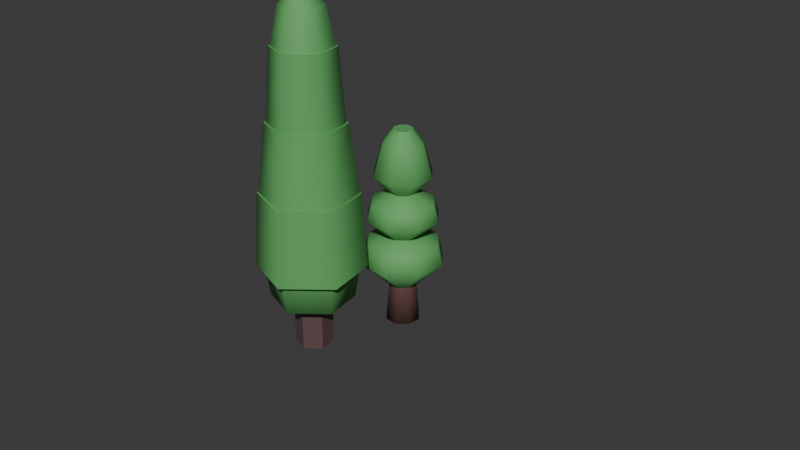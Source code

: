 # Source: natureaaa.blend  (saved by Blender 4.1.23; exported with 4.5.12 LTS)
import bpy
from mathutils import Matrix  # noqa: F401  (used for matrix-valued properties, if any)

bpy.ops.wm.read_factory_settings(use_empty=True)
scene = bpy.context.scene
scene.name = 'Scene'

# ---- collections
col_collection = bpy.data.collections.new('Collection'); scene.collection.children.link(col_collection)

# ---- materials (node trees are filled in below, after node groups)
mat_material_006 = bpy.data.materials.new('Material.006')
mat_material_006.use_transparent_shadow = False
mat_material_009 = bpy.data.materials.new('Material.009')
mat_material_009.use_transparent_shadow = False
mat_material_008 = bpy.data.materials.new('Material.008')
mat_material_008.use_transparent_shadow = False

# ---- material node trees
mat_material_006.use_nodes = True; mat_material_006.node_tree.nodes.clear()
_N = mat_material_006.node_tree.nodes; _L = mat_material_006.node_tree.links
n0 = _N.new('ShaderNodeBsdfPrincipled'); n0.name = 'Principled BSDF'; n0.location = (10, 300)
n0.inputs[0].default_value = (0.1309, 0.06345, 0.05655, 1.0)
n1 = _N.new('ShaderNodeOutputMaterial'); n1.name = 'Material Output'; n1.location = (300, 300)
_L.new(n0.outputs[0], n1.inputs[0])
n1.is_active_output = True
mat_material_009.use_nodes = True; mat_material_009.node_tree.nodes.clear()
_N = mat_material_009.node_tree.nodes; _L = mat_material_009.node_tree.links
n0 = _N.new('ShaderNodeBsdfPrincipled'); n0.name = 'Principled BSDF'; n0.location = (10, 300)
n0.inputs[0].default_value = (0.1134, 0.3934, 0.1143, 1.0)
n0.inputs[2].default_value = 0.7199
n1 = _N.new('ShaderNodeOutputMaterial'); n1.name = 'Material Output'; n1.location = (300, 300)
_L.new(n0.outputs[0], n1.inputs[0])
n1.is_active_output = True
mat_material_008.use_nodes = True; mat_material_008.node_tree.nodes.clear()
_N = mat_material_008.node_tree.nodes; _L = mat_material_008.node_tree.links
n0 = _N.new('ShaderNodeBsdfPrincipled'); n0.name = 'Principled BSDF'; n0.location = (10, 300)
n0.inputs[0].default_value = (0.1283, 0.07201, 0.0741, 1.0)
n1 = _N.new('ShaderNodeOutputMaterial'); n1.name = 'Material Output'; n1.location = (300, 300)
_L.new(n0.outputs[0], n1.inputs[0])
n1.is_active_output = True

# ---- world
world_world = bpy.data.worlds.new('World'); scene.world = world_world
world_world.use_nodes = True; world_world.node_tree.nodes.clear()
_N = world_world.node_tree.nodes; _L = world_world.node_tree.links
n0 = _N.new('ShaderNodeOutputWorld'); n0.name = 'World Output'; n0.location = (300, 300)
n1 = _N.new('ShaderNodeBackground'); n1.name = 'Background'; n1.location = (10, 300)
n1.inputs[0].default_value = (0.05088, 0.05088, 0.05088, 1.0)
_L.new(n1.outputs[0], n0.inputs[0])
n0.is_active_output = True
world_world.color = (0.05088, 0.05088, 0.05088)
world_world.use_sun_shadow = False
world_world.sun_shadow_jitter_overblur = 0.0

# ---- meshes
me_cylinder_016 = bpy.data.meshes.new('Cylinder.016')
me_cylinder_016.from_pydata([(0.8203, 0.2295, -3.909), (0.4546, 0.1272, 5.873), (0.7423, -0.4177, -3.909), (0.4114, -0.2315, 5.873), (0.2295, -0.8203, -3.909), (0.1272, -0.4546, 5.873), (-0.4177, -0.7423, -3.909), (-0.2315, -0.4114, 5.873), (-0.8203, -0.2295, -3.909), (-0.4546, -0.1272, 5.873), (-0.7423, 0.4177, -3.909), (-0.4114, 0.2315, 5.873), (-0.2295, 0.8203, -3.909), (-0.1272, 0.4546, 5.873), (0.4177, 0.7423, -3.909), (0.2315, 0.4114, 5.873), (0.6586, 0.1843, -2.002), (0.7717, 0.2159, 0.5986), (0.5878, 0.1645, 2.768), (0.5319, -0.2993, 2.768), (0.6984, -0.393, 0.5986), (0.596, -0.3354, -2.002), (0.1645, -0.5878, 2.768), (0.2159, -0.7717, 0.5986), (0.1843, -0.6586, -2.002), (-0.2993, -0.5319, 2.768), (-0.393, -0.6984, 0.5986), (-0.3354, -0.596, -2.002), (-0.5878, -0.1645, 2.768), (-0.7717, -0.2159, 0.5986), (-0.6586, -0.1843, -2.002), (-0.5319, 0.2993, 2.768), (-0.6984, 0.393, 0.5986), (-0.596, 0.3354, -2.002), (-0.1645, 0.5878, 2.768), (-0.2159, 0.7717, 0.5986), (-0.1843, 0.6586, -2.002), (0.2993, 0.5319, 2.768), (0.393, 0.6984, 0.5986), (0.3354, 0.596, -2.002), (1.958, 0.5479, -0.7188), (1.691, 0.4732, 0.2933), (1.531, -0.8614, 0.2933), (1.772, -0.9973, -0.7188), (0.4732, -1.691, 0.2933), (0.5479, -1.958, -0.7188), (-0.8614, -1.531, 0.2933), (-0.9973, -1.772, -0.7188), (-1.691, -0.4732, 0.2933), (-1.958, -0.5479, -0.7188), (-1.531, 0.8614, 0.2933), (-1.772, 0.9973, -0.7188), (-0.4732, 1.691, 0.2933), (-0.5479, 1.958, -0.7188), (0.8614, 1.531, 0.2933), (0.9973, 1.772, -0.7188), (1.714, 0.4797, 1.475), (1.473, 0.4121, 2.326), (1.333, -0.7501, 2.326), (1.551, -0.8731, 1.475), (0.4121, -1.473, 2.326), (0.4797, -1.714, 1.475), (-0.7501, -1.333, 2.326), (-0.8731, -1.551, 1.475), (-1.473, -0.4121, 2.326), (-1.714, -0.4797, 1.475), (-1.333, 0.7501, 2.326), (-1.551, 0.8731, 1.475), (-0.4121, 1.473, 2.326), (-0.4797, 1.714, 1.475), (0.7501, 1.333, 2.326), (0.8731, 1.551, 1.475), (0.8587, -0.4832, 5.211), (0.9489, 0.2655, 5.211), (1.388, 0.3883, 3.654), (0.2655, -0.9489, 5.211), (-0.4832, -0.8587, 5.211), (-0.9489, -0.2655, 5.211), (-0.8587, 0.4832, 5.211), (-0.2655, 0.9489, 5.211), (0.4832, 0.8587, 5.211), (1.256, -0.7068, 3.654), (0.3883, -1.388, 3.654), (-0.7068, -1.256, 3.654), (-1.388, -0.3883, 3.654), (-1.256, 0.7068, 3.654), (-0.3883, 1.388, 3.654), (0.7068, 1.256, 3.654)], [], [(15, 1, 73, 80), (5, 7, 76, 75), (31, 28, 84, 85), (9, 11, 78, 77), (25, 22, 82, 83), (18, 37, 87, 74), (3, 1, 15, 13, 11, 9, 7, 5), (13, 15, 80, 79), (3, 5, 75, 72), (0, 2, 4, 6, 8, 10, 12, 14), (14, 39, 16, 0), (20, 23, 44, 42), (23, 20, 59, 61), (12, 36, 39, 14), (35, 38, 54, 52), (38, 35, 69, 71), (10, 33, 36, 12), (24, 21, 43, 45), (28, 31, 66, 64), (8, 30, 33, 10), (39, 36, 53, 55), (32, 29, 65, 67), (6, 27, 30, 8), (29, 32, 50, 48), (22, 25, 62, 60), (4, 24, 27, 6), (33, 30, 49, 51), (37, 18, 57, 70), (2, 21, 24, 4), (23, 26, 46, 44), (26, 23, 61, 63), (0, 16, 21, 2), (38, 17, 41, 54), (17, 38, 71, 56), (55, 54, 41, 40), (53, 52, 54, 55), (51, 50, 52, 53), (49, 48, 50, 51), (47, 46, 48, 49), (45, 44, 46, 47), (43, 42, 44, 45), (40, 41, 42, 43), (30, 27, 47, 49), (26, 29, 48, 46), (36, 33, 51, 53), (21, 16, 40, 43), (32, 35, 52, 50), (17, 20, 42, 41), (16, 39, 55, 40), (27, 24, 45, 47), (71, 70, 57, 56), (69, 68, 70, 71), (67, 66, 68, 69), (65, 64, 66, 67), (63, 62, 64, 65), (61, 60, 62, 63), (59, 58, 60, 61), (56, 57, 58, 59), (34, 37, 70, 68), (19, 22, 60, 58), (29, 26, 63, 65), (25, 28, 64, 62), (35, 32, 67, 69), (20, 17, 56, 59), (31, 34, 68, 66), (18, 19, 58, 57), (74, 73, 72, 81), (81, 72, 75, 82), (82, 75, 76, 83), (83, 76, 77, 84), (84, 77, 78, 85), (85, 78, 79, 86), (86, 79, 80, 87), (87, 80, 73, 74), (1, 3, 72, 73), (37, 34, 86, 87), (22, 19, 81, 82), (11, 13, 79, 78), (28, 25, 83, 84), (7, 9, 77, 76), (34, 31, 85, 86), (19, 18, 74, 81)])
me_cylinder_016.polygons.foreach_set('use_smooth', [True] * 82)
me_cylinder_016.polygons.foreach_set('material_index', [1, 1, 1, 1, 1, 1, 1, 1, 1, 0, 0, 1, 1, 0, 1, 1, 0, 1, 1, 0, 1, 1, 0, 1, 1, 0, 1, 1, 0, 1, 1, 0, 1, 1, 1, 1, 1, 1, 1, 1, 1, 1, 1, 1, 1, 1, 1, 1, 1, 1, 1, 1, 1, 1, 1, 1, 1, 1, 1, 1, 1, 1, 1, 1, 1, 1, 1, 1, 1, 1, 1, 1, 1, 1, 1, 1, 1, 1, 1, 1, 1, 1])
_k = set([(1, 3), (1, 15), (3, 5), (5, 7), (7, 9), (9, 11), (11, 13), (13, 15), (16, 21), (16, 39), (17, 20), (17, 38), (18, 19), (18, 37), (19, 22), (20, 23), (21, 24), (22, 25), (23, 26), (24, 27), (25, 28), (26, 29), (27, 30), (28, 31), (29, 32), (30, 33), (31, 34), (32, 35), (33, 36), (34, 37), (35, 38), (36, 39)])
me_cylinder_016.attributes.new('sharp_edge', 'BOOLEAN', 'EDGE').data.foreach_set('value', [ (min(e.vertices), max(e.vertices)) in _k for e in me_cylinder_016.edges])
_uv = me_cylinder_016.uv_layers.new(name='UVMap')
_uv.uv.foreach_set('vector', [0.08029, 0.4197, 0.25, 0.49, 0.25, 0.49, 0.08029, 0.4197, 0.49, 0.25, 0.4197, 0.08029, 0.4197, 0.08029, 0.49, 0.25, 0.375, 0.9095, 0.5, 0.9095, 0.5, 0.9095, 0.375, 0.9095, 0.25, 0.01, 0.08029, 0.08029, 0.08029, 0.08029, 0.25, 0.01, 0.625, 0.9095, 0.75, 0.9095, 0.75, 0.9095, 0.625, 0.9095, 0.0, 0.9095, 0.125, 0.9095, 0.125, 0.9095, 0.0, 0.9095, 0.4197, 0.4197, 0.25, 0.49, 0.08029, 0.4197, 0.01, 0.25, 0.08029, 0.08029, 0.25, 0.01, 0.4197, 0.08029, 0.49, 0.25, 0.01, 0.25, 0.08029, 0.4197, 0.08029, 0.4197, 0.01, 0.25, 0.4197, 0.4197, 0.49, 0.25, 0.49, 0.25, 0.4197, 0.4197, 0.75, 0.49, 0.9197, 0.4197, 0.99, 0.25, 0.9197, 0.08029, 0.75, 0.01, 0.5803, 0.08029, 0.51, 0.25, 0.5803, 0.4197, 0.125, 0.5, 0.125, 0.6595, 0.0, 0.6595, 0.0, 0.5, 0.875, 0.7845, 0.75, 0.7845, 0.75, 0.7845, 0.875, 0.7845, 0.75, 0.7845, 0.875, 0.7845, 0.875, 0.7845, 0.75, 0.7845, 0.25, 0.5, 0.25, 0.6595, 0.125, 0.6595, 0.125, 0.5, 0.25, 0.7845, 0.125, 0.7845, 0.125, 0.7845, 0.25, 0.7845, 0.125, 0.7845, 0.25, 0.7845, 0.25, 0.7845, 0.125, 0.7845, 0.375, 0.5, 0.375, 0.6595, 0.25, 0.6595, 0.25, 0.5, 0.75, 0.6595, 0.875, 0.6595, 0.875, 0.6595, 0.75, 0.6595, 0.5, 0.9095, 0.375, 0.9095, 0.375, 0.9095, 0.5, 0.9095, 0.5, 0.5, 0.5, 0.6595, 0.375, 0.6595, 0.375, 0.5, 0.125, 0.6595, 0.25, 0.6595, 0.25, 0.6595, 0.125, 0.6595, 0.375, 0.7845, 0.5, 0.7845, 0.5, 0.7845, 0.375, 0.7845, 0.625, 0.5, 0.625, 0.6595, 0.5, 0.6595, 0.5, 0.5, 0.5, 0.7845, 0.375, 0.7845, 0.375, 0.7845, 0.5, 0.7845, 0.75, 0.9095, 0.625, 0.9095, 0.625, 0.9095, 0.75, 0.9095, 0.75, 0.5, 0.75, 0.6595, 0.625, 0.6595, 0.625, 0.5, 0.375, 0.6595, 0.5, 0.6595, 0.5, 0.6595, 0.375, 0.6595, 0.125, 0.9095, 0.0, 0.9095, 0.0, 0.9095, 0.125, 0.9095, 0.875, 0.5, 0.875, 0.6595, 0.75, 0.6595, 0.75, 0.5, 0.75, 0.7845, 0.625, 0.7845, 0.625, 0.7845, 0.75, 0.7845, 0.625, 0.7845, 0.75, 0.7845, 0.75, 0.7845, 0.625, 0.7845, 1.0, 0.5, 1.0, 0.6595, 0.875, 0.6595, 0.875, 0.5, 0.125, 0.7845, 0.0, 0.7845, 0.0, 0.7845, 0.125, 0.7845, 0.0, 0.7845, 0.125, 0.7845, 0.125, 0.7845, 0.0, 0.7845, 0.125, 0.6595, 0.125, 0.7845, 0.0, 0.7845, 0.0, 0.6595, 0.25, 0.6595, 0.25, 0.7845, 0.125, 0.7845, 0.125, 0.6595, 0.375, 0.6595, 0.375, 0.7845, 0.25, 0.7845, 0.25, 0.6595, 0.5, 0.6595, 0.5, 0.7845, 0.375, 0.7845, 0.375, 0.6595, 0.625, 0.6595, 0.625, 0.7845, 0.5, 0.7845, 0.5, 0.6595, 0.75, 0.6595, 0.75, 0.7845, 0.625, 0.7845, 0.625, 0.6595, 0.875, 0.6595, 0.875, 0.7845, 0.75, 0.7845, 0.75, 0.6595, 1.0, 0.6595, 1.0, 0.7845, 0.875, 0.7845, 0.875, 0.6595, 0.5, 0.6595, 0.625, 0.6595, 0.625, 0.6595, 0.5, 0.6595, 0.625, 0.7845, 0.5, 0.7845, 0.5, 0.7845, 0.625, 0.7845, 0.25, 0.6595, 0.375, 0.6595, 0.375, 0.6595, 0.25, 0.6595, 0.875, 0.6595, 1.0, 0.6595, 1.0, 0.6595, 0.875, 0.6595, 0.375, 0.7845, 0.25, 0.7845, 0.25, 0.7845, 0.375, 0.7845, 1.0, 0.7845, 0.875, 0.7845, 0.875, 0.7845, 1.0, 0.7845, 0.0, 0.6595, 0.125, 0.6595, 0.125, 0.6595, 0.0, 0.6595, 0.625, 0.6595, 0.75, 0.6595, 0.75, 0.6595, 0.625, 0.6595, 0.125, 0.7845, 0.125, 0.9095, 0.0, 0.9095, 0.0, 0.7845, 0.25, 0.7845, 0.25, 0.9095, 0.125, 0.9095, 0.125, 0.7845, 0.375, 0.7845, 0.375, 0.9095, 0.25, 0.9095, 0.25, 0.7845, 0.5, 0.7845, 0.5, 0.9095, 0.375, 0.9095, 0.375, 0.7845, 0.625, 0.7845, 0.625, 0.9095, 0.5, 0.9095, 0.5, 0.7845, 0.75, 0.7845, 0.75, 0.9095, 0.625, 0.9095, 0.625, 0.7845, 0.875, 0.7845, 0.875, 0.9095, 0.75, 0.9095, 0.75, 0.7845, 1.0, 0.7845, 1.0, 0.9095, 0.875, 0.9095, 0.875, 0.7845, 0.25, 0.9095, 0.125, 0.9095, 0.125, 0.9095, 0.25, 0.9095, 0.875, 0.9095, 0.75, 0.9095, 0.75, 0.9095, 0.875, 0.9095, 0.5, 0.7845, 0.625, 0.7845, 0.625, 0.7845, 0.5, 0.7845, 0.625, 0.9095, 0.5, 0.9095, 0.5, 0.9095, 0.625, 0.9095, 0.25, 0.7845, 0.375, 0.7845, 0.375, 0.7845, 0.25, 0.7845, 0.875, 0.7845, 1.0, 0.7845, 1.0, 0.7845, 0.875, 0.7845, 0.375, 0.9095, 0.25, 0.9095, 0.25, 0.9095, 0.375, 0.9095, 1.0, 0.9095, 0.875, 0.9095, 0.875, 0.9095, 1.0, 0.9095, 1.0, 0.9095, 1.0, 1.0, 0.875, 1.0, 0.875, 0.9095, 0.875, 0.9095, 0.875, 1.0, 0.75, 1.0, 0.75, 0.9095, 0.75, 0.9095, 0.75, 1.0, 0.625, 1.0, 0.625, 0.9095, 0.625, 0.9095, 0.625, 1.0, 0.5, 1.0, 0.5, 0.9095, 0.5, 0.9095, 0.5, 1.0, 0.375, 1.0, 0.375, 0.9095, 0.375, 0.9095, 0.375, 1.0, 0.25, 1.0, 0.25, 0.9095, 0.25, 0.9095, 0.25, 1.0, 0.125, 1.0, 0.125, 0.9095, 0.125, 0.9095, 0.125, 1.0, 0.0, 1.0, 0.0, 0.9095, 0.25, 0.49, 0.4197, 0.4197, 0.4197, 0.4197, 0.25, 0.49, 0.125, 0.9095, 0.25, 0.9095, 0.25, 0.9095, 0.125, 0.9095, 0.75, 0.9095, 0.875, 0.9095, 0.875, 0.9095, 0.75, 0.9095, 0.08029, 0.08029, 0.01, 0.25, 0.01, 0.25, 0.08029, 0.08029, 0.5, 0.9095, 0.625, 0.9095, 0.625, 0.9095, 0.5, 0.9095, 0.4197, 0.08029, 0.25, 0.01, 0.25, 0.01, 0.4197, 0.08029, 0.25, 0.9095, 0.375, 0.9095, 0.375, 0.9095, 0.25, 0.9095, 0.875, 0.9095, 1.0, 0.9095, 1.0, 0.9095, 0.875, 0.9095])
me_cylinder_016.materials.append(mat_material_006)
me_cylinder_016.materials.append(mat_material_009)
me_cylinder_016.update()
me_cube_015 = bpy.data.meshes.new('Cube.015')
me_cube_015.from_pydata([(0.3906, -0.1221, 1.558), (0.07123, 0.1052, -0.1685), (0.05169, -0.0981, -0.1795), (-0.1262, 0.1214, -0.1177), (-0.1457, -0.08188, -0.1288), (-0.4209, 0.1751, 1.027), (-0.07911, 0.1006, -0.1035), (-0.09968, -0.1013, -0.0779), (-0.2785, 0.1155, -0.1463), (-0.2991, -0.08639, -0.1207), (-0.1478, 0.5309, 0.9673), (-0.09956, 0.1443, -0.2302), (-0.09956, 0.04685, -0.1943), (-0.1961, 0.1443, -0.2302), (-0.1961, 0.04685, -0.1943), (-0.1101, -0.8076, 0.8816), (-0.1635, -0.09439, -0.1549), (-0.1663, -0.01147, -0.09247), (-0.06702, -0.09204, -0.1537), (-0.06978, -0.009115, -0.09133)], [], [(2, 0, 4), (4, 0, 3), (3, 1, 2, 4), (1, 0, 2), (3, 0, 1), (7, 5, 9), (9, 5, 8), (8, 6, 7, 9), (6, 5, 7), (8, 5, 6), (12, 10, 14), (14, 10, 13), (13, 11, 12, 14), (11, 10, 12), (13, 10, 11), (17, 15, 19), (19, 15, 18), (18, 16, 17, 19), (16, 15, 17), (18, 15, 16)])
_uv = me_cube_015.uv_layers.new(name='UVMap')
_uv.uv.foreach_set('vector', [0.375, 0.75, 0.625, 1.0, 0.375, 1.0, 0.375, 0.0, 0.625, 0.25, 0.375, 0.25, 0.125, 0.5, 0.375, 0.5, 0.375, 0.75, 0.125, 0.75, 0.375, 0.5, 0.625, 0.75, 0.375, 0.75, 0.375, 0.25, 0.625, 0.5, 0.375, 0.5, 0.375, 0.75, 0.625, 1.0, 0.375, 1.0, 0.375, 0.0, 0.625, 0.25, 0.375, 0.25, 0.125, 0.5, 0.375, 0.5, 0.375, 0.75, 0.125, 0.75, 0.375, 0.5, 0.625, 0.75, 0.375, 0.75, 0.375, 0.25, 0.625, 0.5, 0.375, 0.5, 0.375, 0.75, 0.625, 1.0, 0.375, 1.0, 0.375, 0.0, 0.625, 0.25, 0.375, 0.25, 0.125, 0.5, 0.375, 0.5, 0.375, 0.75, 0.125, 0.75, 0.375, 0.5, 0.625, 0.75, 0.375, 0.75, 0.375, 0.25, 0.625, 0.5, 0.375, 0.5, 0.375, 0.75, 0.625, 1.0, 0.375, 1.0, 0.375, 0.0, 0.625, 0.25, 0.375, 0.25, 0.125, 0.5, 0.375, 0.5, 0.375, 0.75, 0.125, 0.75, 0.375, 0.5, 0.625, 0.75, 0.375, 0.75, 0.375, 0.25, 0.625, 0.5, 0.375, 0.5])
me_cube_015.materials.append(mat_material_009)
me_cube_015.use_mirror_vertex_groups = False
me_cube_015.update()
me_cube_016 = bpy.data.meshes.new('Cube.016')
me_cube_016.from_pydata([(0.0, 0.3528, 0.8112), (0.0372, 0.003033, -0.09333), (0.0372, -0.07034, -0.06142), (-0.0372, 0.003033, -0.09333), (-0.0372, -0.07034, -0.06142), (-0.2104, 0.08172, 0.8725), (0.05295, -0.02505, 0.006065), (0.0371, -0.1792, 0.03458), (-0.1007, -0.01545, -0.0275), (-0.1166, -0.1696, 0.001013), (0.1139, -0.07916, 1.332), (0.1927, -0.0209, -0.02952), (0.1927, -0.1785, -0.02714), (0.03512, -0.0209, -0.02952), (0.03512, -0.1785, -0.02714)], [], [(2, 0, 4), (4, 0, 3), (3, 1, 2, 4), (1, 0, 2), (3, 0, 1), (7, 5, 9), (9, 5, 8), (8, 6, 7, 9), (6, 5, 7), (8, 5, 6), (12, 10, 14), (14, 10, 13), (13, 11, 12, 14), (11, 10, 12), (13, 10, 11)])
_uv = me_cube_016.uv_layers.new(name='UVMap')
_uv.uv.foreach_set('vector', [0.375, 0.75, 0.625, 1.0, 0.375, 1.0, 0.375, 0.0, 0.625, 0.25, 0.375, 0.25, 0.125, 0.5, 0.375, 0.5, 0.375, 0.75, 0.125, 0.75, 0.375, 0.5, 0.625, 0.75, 0.375, 0.75, 0.375, 0.25, 0.625, 0.5, 0.375, 0.5, 0.375, 0.75, 0.625, 1.0, 0.375, 1.0, 0.375, 0.0, 0.625, 0.25, 0.375, 0.25, 0.125, 0.5, 0.375, 0.5, 0.375, 0.75, 0.125, 0.75, 0.375, 0.5, 0.625, 0.75, 0.375, 0.75, 0.375, 0.25, 0.625, 0.5, 0.375, 0.5, 0.375, 0.75, 0.625, 1.0, 0.375, 1.0, 0.375, 0.0, 0.625, 0.25, 0.375, 0.25, 0.125, 0.5, 0.375, 0.5, 0.375, 0.75, 0.125, 0.75, 0.375, 0.5, 0.625, 0.75, 0.375, 0.75, 0.375, 0.25, 0.625, 0.5, 0.375, 0.5])
me_cube_016.materials.append(mat_material_009)
me_cube_016.use_mirror_vertex_groups = False
me_cube_016.update()
me_cone_027 = bpy.data.meshes.new('Cone.027')
me_cone_027.from_pydata([(0.1988, -1.361, 3.858), (-1.08, -0.8528, 3.858), (-1.278, 0.5085, 3.858), (-0.1988, 1.361, 3.858), (1.08, 0.8528, 3.858), (1.278, -0.5085, 3.858), (0.3189, -2.184, -6.533), (-1.732, -1.368, -6.533), (-2.051, 0.8157, -6.533), (-0.3189, 2.184, -6.533), (1.732, 1.368, -6.533), (2.051, -0.8157, -6.533), (0.1291, -0.8842, -8.409), (-0.7012, -0.5539, -8.409), (-0.8303, 0.3303, -8.409), (-0.1291, 0.8842, -8.409), (0.7012, 0.5539, -8.409), (0.8303, -0.3303, -8.409), (0.2811, -1.925, -8.098), (-1.527, -1.206, -8.098), (-1.808, 0.7191, -8.098), (-0.2811, 1.925, -8.098), (1.527, 1.206, -8.098), (1.808, -0.7191, -8.098), (0.1291, -0.8842, -10.54), (-0.7012, -0.5539, -10.54), (-0.8303, 0.3303, -10.54), (-0.1291, 0.8842, -10.54), (0.7012, 0.5539, -10.54), (0.8303, -0.3303, -10.54), (1.349, 1.065, 0.4268), (1.579, 1.247, -2.906), (-0.2907, 1.991, -2.906), (-0.2483, 1.701, 0.4268), (-1.869, 0.7436, -2.906), (-1.597, 0.6352, 0.4268), (-1.579, -1.247, -2.906), (-1.349, -1.065, 0.4268), (0.2483, -1.701, 0.4268), (0.2907, -1.991, -2.906), (1.869, -0.7436, -2.906), (1.597, -0.6352, 0.4268), (0.3706, -2.538, -6.514), (-2.013, -1.59, -6.514), (-2.383, 0.9481, -6.514), (-0.3706, 2.538, -6.514), (2.013, 1.59, -6.514), (2.383, -0.9481, -6.514), (1.822, 1.439, -2.887), (0.3354, -2.297, -2.887), (-0.3354, 2.297, -2.887), (-2.157, 0.8581, -2.887), (-1.822, -1.439, -2.887), (2.157, -0.8581, -2.887), (1.445, 1.142, 0.4463), (1.753, 1.385, -2.886), (-0.3227, 2.21, -2.886), (-0.2661, 1.822, 0.4463), (-2.075, 0.8256, -2.886), (-1.711, 0.6807, 0.4463), (-1.753, -1.385, -2.886), (-1.445, -1.142, 0.4463), (0.2661, -1.822, 0.4463), (0.3227, -2.21, -2.886), (2.075, -0.8256, -2.886), (1.711, -0.6807, 0.4463), (0.2124, -1.455, 3.858), (-1.153, -0.9112, 3.858), (-1.366, 0.5433, 3.858), (-0.2124, 1.455, 3.858), (1.153, 0.9112, 3.858), (1.366, -0.5433, 3.858), (0.1447, -0.9907, 5.606), (-0.7857, -0.6207, 5.606), (-0.9303, 0.3701, 5.606), (-0.1447, 0.9907, 5.606), (0.7857, 0.6207, 5.606), (0.9303, -0.3701, 5.606), (0.06511, -0.4458, 6.242), (-0.3536, -0.2793, 6.242), (-0.4187, 0.1665, 6.242), (-0.06511, 0.4458, 6.242), (0.3536, 0.2793, 6.242), (0.4187, -0.1665, 6.242)], [], [(40, 39, 49, 53), (3, 2, 74, 75), (10, 11, 23, 22), (7, 6, 42, 43), (31, 40, 53, 48), (10, 9, 45, 46), (32, 31, 48, 50), (36, 34, 51, 52), (13, 14, 26, 25), (8, 9, 21, 20), (6, 7, 19, 18), (11, 6, 18, 23), (9, 10, 22, 21), (7, 8, 20, 19), (13, 12, 18, 19), (14, 13, 19, 20), (15, 14, 20, 21), (16, 15, 21, 22), (17, 16, 22, 23), (12, 17, 23, 18), (24, 25, 26, 27, 28, 29), (16, 17, 29, 28), (14, 15, 27, 26), (12, 13, 25, 24), (17, 12, 24, 29), (15, 16, 28, 27), (70, 71, 41, 30), (35, 33, 57, 59), (66, 67, 37, 38), (40, 31, 55, 64), (71, 66, 38, 41), (31, 32, 56, 55), (67, 68, 35, 37), (41, 38, 62, 65), (68, 69, 33, 35), (34, 36, 60, 58), (69, 70, 30, 33), (30, 41, 65, 54), (50, 48, 46, 45), (51, 50, 45, 44), (52, 51, 44, 43), (53, 49, 42, 47), (49, 52, 43, 42), (48, 53, 47, 46), (11, 10, 46, 47), (34, 32, 50, 51), (8, 7, 43, 44), (6, 11, 47, 42), (39, 36, 52, 49), (9, 8, 44, 45), (54, 65, 64, 55), (62, 61, 60, 63), (65, 62, 63, 64), (61, 59, 58, 60), (59, 57, 56, 58), (57, 54, 55, 56), (39, 40, 64, 63), (38, 37, 61, 62), (32, 34, 58, 56), (37, 35, 59, 61), (36, 39, 63, 60), (33, 30, 54, 57), (0, 1, 67, 66), (1, 2, 68, 67), (2, 3, 69, 68), (3, 4, 70, 69), (4, 5, 71, 70), (5, 0, 66, 71), (74, 73, 79, 80), (1, 0, 72, 73), (0, 5, 77, 72), (4, 3, 75, 76), (2, 1, 73, 74), (5, 4, 76, 77), (78, 83, 82, 81, 80, 79), (77, 76, 82, 83), (75, 74, 80, 81), (73, 72, 78, 79), (72, 77, 83, 78), (76, 75, 81, 82)])
me_cone_027.polygons.foreach_set('use_smooth', [True] * 80)
me_cone_027.polygons.foreach_set('material_index', [1, 1, 1, 1, 1, 1, 1, 1, 0, 1, 1, 1, 1, 1, 1, 1, 1, 1, 1, 1, 0, 0, 0, 0, 0, 0, 1, 1, 1, 1, 1, 1, 1, 1, 1, 1, 1, 1, 1, 1, 1, 1, 1, 1, 1, 1, 1, 1, 1, 1, 1, 1, 1, 1, 1, 1, 1, 1, 1, 1, 1, 1, 1, 1, 1, 1, 1, 1, 1, 1, 1, 1, 1, 1, 1, 1, 1, 1, 1, 1])
_k = set([(0, 1), (0, 5), (1, 2), (2, 3), (3, 4), (4, 5), (6, 7), (6, 11), (7, 8), (8, 9), (9, 10), (10, 11), (12, 13), (12, 17), (12, 24), (13, 14), (13, 25), (14, 15), (14, 26), (15, 16), (15, 27), (16, 17), (16, 28), (17, 29), (24, 25), (24, 29), (25, 26), (26, 27), (27, 28), (28, 29), (30, 33), (30, 41), (33, 35), (35, 37), (37, 38), (38, 41), (42, 43), (42, 47), (43, 44), (44, 45), (45, 46), (46, 47), (48, 50), (48, 53), (49, 52), (49, 53), (50, 51), (51, 52), (54, 57), (54, 65), (55, 56), (55, 64), (56, 58), (57, 59), (58, 60), (59, 61), (60, 63), (61, 62), (62, 65), (63, 64), (66, 67), (66, 71), (67, 68), (68, 69), (69, 70), (70, 71), (78, 79), (78, 83), (79, 80), (80, 81), (81, 82), (82, 83)])
me_cone_027.attributes.new('sharp_edge', 'BOOLEAN', 'EDGE').data.foreach_set('value', [ (min(e.vertices), max(e.vertices)) in _k for e in me_cone_027.edges])
_uv = me_cone_027.uv_layers.new(name='UVMap')
_uv.uv.foreach_set('vector', [0.04215, 0.37, 0.25, 0.49, 0.25, 0.49, 0.04215, 0.37, 0.25, 0.03481, 0.4364, 0.1424, 0.4364, 0.1424, 0.25, 0.03481, 0.04215, 0.13, 0.04215, 0.37, 0.04215, 0.37, 0.04215, 0.13, 0.4578, 0.37, 0.25, 0.49, 0.25, 0.49, 0.4578, 0.37, 0.04215, 0.13, 0.04215, 0.37, 0.04215, 0.37, 0.04215, 0.13, 0.04215, 0.13, 0.25, 0.01, 0.25, 0.01, 0.04215, 0.13, 0.25, 0.01, 0.04215, 0.13, 0.04215, 0.13, 0.25, 0.01, 0.4578, 0.37, 0.4578, 0.13, 0.4578, 0.13, 0.4578, 0.37, 0.8916, 0.3317, 0.8916, 0.1683, 0.8916, 0.1683, 0.8916, 0.3317, 0.4578, 0.13, 0.25, 0.01, 0.25, 0.01, 0.4578, 0.13, 0.25, 0.49, 0.4578, 0.37, 0.4578, 0.37, 0.25, 0.49, 0.04215, 0.37, 0.25, 0.49, 0.25, 0.49, 0.04215, 0.37, 0.25, 0.01, 0.04215, 0.13, 0.04215, 0.13, 0.25, 0.01, 0.4578, 0.37, 0.4578, 0.13, 0.4578, 0.13, 0.4578, 0.37, 0.8916, 0.3317, 0.75, 0.4135, 0.75, 0.49, 0.9578, 0.37, 0.8916, 0.1683, 0.8916, 0.3317, 0.9578, 0.37, 0.9578, 0.13, 0.75, 0.08651, 0.8916, 0.1683, 0.9578, 0.13, 0.75, 0.01, 0.6084, 0.1683, 0.75, 0.08651, 0.75, 0.01, 0.5422, 0.13, 0.6084, 0.3317, 0.6084, 0.1683, 0.5422, 0.13, 0.5422, 0.37, 0.75, 0.4135, 0.6084, 0.3317, 0.5422, 0.37, 0.75, 0.49, 0.75, 0.4135, 0.8916, 0.3317, 0.8916, 0.1683, 0.75, 0.08651, 0.6084, 0.1683, 0.6084, 0.3317, 0.6084, 0.1683, 0.6084, 0.3317, 0.6084, 0.3317, 0.6084, 0.1683, 0.8916, 0.1683, 0.75, 0.08651, 0.75, 0.08651, 0.8916, 0.1683, 0.75, 0.4135, 0.8916, 0.3317, 0.8916, 0.3317, 0.75, 0.4135, 0.6084, 0.3317, 0.75, 0.4135, 0.75, 0.4135, 0.6084, 0.3317, 0.75, 0.08651, 0.6084, 0.1683, 0.6084, 0.1683, 0.75, 0.08651, 0.04215, 0.13, 0.04215, 0.37, 0.04215, 0.37, 0.04215, 0.13, 0.4578, 0.13, 0.25, 0.01, 0.25, 0.01, 0.4578, 0.13, 0.25, 0.49, 0.4578, 0.37, 0.4578, 0.37, 0.25, 0.49, 0.04215, 0.37, 0.04215, 0.13, 0.04215, 0.13, 0.04215, 0.37, 0.04215, 0.37, 0.25, 0.49, 0.25, 0.49, 0.04215, 0.37, 0.04215, 0.13, 0.25, 0.01, 0.25, 0.01, 0.04215, 0.13, 0.4578, 0.37, 0.4578, 0.13, 0.4578, 0.13, 0.4578, 0.37, 0.04215, 0.37, 0.25, 0.49, 0.25, 0.49, 0.04215, 0.37, 0.4578, 0.13, 0.25, 0.01, 0.25, 0.01, 0.4578, 0.13, 0.4578, 0.13, 0.4578, 0.37, 0.4578, 0.37, 0.4578, 0.13, 0.25, 0.01, 0.04215, 0.13, 0.04215, 0.13, 0.25, 0.01, 0.04215, 0.13, 0.04215, 0.37, 0.04215, 0.37, 0.04215, 0.13, 0.25, 0.01, 0.04215, 0.13, 0.04215, 0.13, 0.25, 0.01, 0.4578, 0.13, 0.25, 0.01, 0.25, 0.01, 0.4578, 0.13, 0.4578, 0.37, 0.4578, 0.13, 0.4578, 0.13, 0.4578, 0.37, 0.04215, 0.37, 0.25, 0.49, 0.25, 0.49, 0.04215, 0.37, 0.25, 0.49, 0.4578, 0.37, 0.4578, 0.37, 0.25, 0.49, 0.04215, 0.13, 0.04215, 0.37, 0.04215, 0.37, 0.04215, 0.13, 0.04215, 0.37, 0.04215, 0.13, 0.04215, 0.13, 0.04215, 0.37, 0.4578, 0.13, 0.25, 0.01, 0.25, 0.01, 0.4578, 0.13, 0.4578, 0.13, 0.4578, 0.37, 0.4578, 0.37, 0.4578, 0.13, 0.25, 0.49, 0.04215, 0.37, 0.04215, 0.37, 0.25, 0.49, 0.25, 0.49, 0.4578, 0.37, 0.4578, 0.37, 0.25, 0.49, 0.25, 0.01, 0.4578, 0.13, 0.4578, 0.13, 0.25, 0.01, 0.04215, 0.13, 0.04215, 0.37, 0.04215, 0.37, 0.04215, 0.13, 0.25, 0.49, 0.4578, 0.37, 0.4578, 0.37, 0.25, 0.49, 0.04215, 0.37, 0.25, 0.49, 0.25, 0.49, 0.04215, 0.37, 0.4578, 0.37, 0.4578, 0.13, 0.4578, 0.13, 0.4578, 0.37, 0.4578, 0.13, 0.25, 0.01, 0.25, 0.01, 0.4578, 0.13, 0.25, 0.01, 0.04215, 0.13, 0.04215, 0.13, 0.25, 0.01, 0.25, 0.49, 0.04215, 0.37, 0.04215, 0.37, 0.25, 0.49, 0.25, 0.49, 0.4578, 0.37, 0.4578, 0.37, 0.25, 0.49, 0.25, 0.01, 0.4578, 0.13, 0.4578, 0.13, 0.25, 0.01, 0.4578, 0.37, 0.4578, 0.13, 0.4578, 0.13, 0.4578, 0.37, 0.4578, 0.37, 0.25, 0.49, 0.25, 0.49, 0.4578, 0.37, 0.25, 0.01, 0.04215, 0.13, 0.04215, 0.13, 0.25, 0.01, 0.25, 0.4652, 0.4364, 0.3576, 0.4578, 0.37, 0.25, 0.49, 0.4364, 0.3576, 0.4364, 0.1424, 0.4578, 0.13, 0.4578, 0.37, 0.4364, 0.1424, 0.25, 0.03481, 0.25, 0.01, 0.4578, 0.13, 0.25, 0.03481, 0.06364, 0.1424, 0.04215, 0.13, 0.25, 0.01, 0.06364, 0.1424, 0.06364, 0.3576, 0.04215, 0.37, 0.04215, 0.13, 0.06364, 0.3576, 0.25, 0.4652, 0.25, 0.49, 0.04215, 0.37, 0.4364, 0.1424, 0.4364, 0.3576, 0.4364, 0.3576, 0.4364, 0.1424, 0.4364, 0.3576, 0.25, 0.4652, 0.25, 0.4652, 0.4364, 0.3576, 0.25, 0.4652, 0.06364, 0.3576, 0.06364, 0.3576, 0.25, 0.4652, 0.06364, 0.1424, 0.25, 0.03481, 0.25, 0.03481, 0.06364, 0.1424, 0.4364, 0.1424, 0.4364, 0.3576, 0.4364, 0.3576, 0.4364, 0.1424, 0.06364, 0.3576, 0.06364, 0.1424, 0.06364, 0.1424, 0.06364, 0.3576, 0.25, 0.4652, 0.06364, 0.3576, 0.06364, 0.1424, 0.25, 0.03481, 0.4364, 0.1424, 0.4364, 0.3576, 0.06364, 0.3576, 0.06364, 0.1424, 0.06364, 0.1424, 0.06364, 0.3576, 0.25, 0.03481, 0.4364, 0.1424, 0.4364, 0.1424, 0.25, 0.03481, 0.4364, 0.3576, 0.25, 0.4652, 0.25, 0.4652, 0.4364, 0.3576, 0.25, 0.4652, 0.06364, 0.3576, 0.06364, 0.3576, 0.25, 0.4652, 0.06364, 0.1424, 0.25, 0.03481, 0.25, 0.03481, 0.06364, 0.1424])
me_cone_027.materials.append(mat_material_008)
me_cone_027.materials.append(mat_material_009)
me_cone_027.update()

# ---- objects
ob_tree2 = bpy.data.objects.new('tree2', me_cylinder_016)
ob_grass4x = bpy.data.objects.new('Grass4x', me_cube_015)
ob_grass3x = bpy.data.objects.new('Grass3x', me_cube_016)
ob_tree1 = bpy.data.objects.new('tree1', me_cone_027)

# ---- transforms, parenting, visibility, modifiers, constraints
ob_tree2.location = (-6.932, 7.593, 2.7)
ob_grass4x.location = (5.033, -3.553, 0.1417)
ob_grass4x.lock_rotations_4d = False
ob_grass4x.empty_display_type = 'ARROWS'
ob_grass4x.lineart.crease_threshold = 0.0
ob_grass3x.location = (4.892, -1.4, -0.01791)
ob_grass3x.lock_rotations_4d = False
ob_grass3x.empty_display_type = 'ARROWS'
ob_grass3x.lineart.crease_threshold = 0.0
ob_tree1.location = (-8.925, 3.51, 9.147)

# ---- collection membership
col_collection.objects.link(ob_tree2)
col_collection.objects.link(ob_grass4x)
col_collection.objects.link(ob_grass3x)
col_collection.objects.link(ob_tree1)

# ---- scene / render settings (as saved in the file)
scene.frame_start = 1; scene.frame_end = 250; scene.frame_set(4)
scene.render.engine = 'BLENDER_EEVEE_NEXT'
scene.cycles.sampling_pattern = 'TABULATED_SOBOL'
scene.eevee.ray_tracing_options.trace_max_roughness = 0.0
bpy.context.view_layer.update()

# ---- added for rendering (the .blend has no active camera and no usable light): camera, sun
cam_auto = bpy.data.cameras.new('AutoCamera')
cam_auto.lens = 50.0
cam_auto.sensor_width = 36.0
cam_auto.clip_end = 1000.0
ob_auto_camera = bpy.data.objects.new('AutoCamera', cam_auto)
scene.collection.objects.link(ob_auto_camera)
ob_auto_camera.location = (22.486, -27.9184, 27.3379)
ob_auto_camera.rotation_euler = (1.09748, -7.21219e-08, 0.694738)
scene.camera = ob_auto_camera
light_auto_sun = bpy.data.lights.new('AutoSun', 'SUN')
light_auto_sun.energy = 3.0
light_auto_sun.angle = 0.0523599
ob_auto_sun = bpy.data.objects.new('AutoSun', light_auto_sun)
scene.collection.objects.link(ob_auto_sun)
ob_auto_sun.rotation_euler = (0.872665, 0.174533, 0.523599)
bpy.context.view_layer.update()
